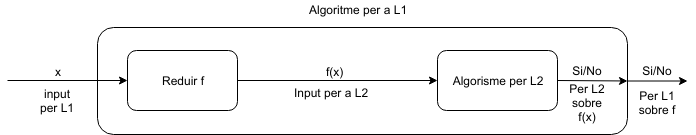

The diagram above was exported from draw.io. Its source (the exported page's mxGraphModel, read from the mxfile embedded in the PNG):
<mxGraphModel dx="2048" dy="1102" grid="1" gridSize="10" guides="1" tooltips="1" connect="1" arrows="1" fold="1" page="1" pageScale="1" pageWidth="827" pageHeight="1169" math="0" shadow="0">
  <root>
    <mxCell id="0" />
    <mxCell id="1" parent="0" />
    <mxCell id="GeZwuaiahnuhwg6-5zUT-16" style="edgeStyle=orthogonalEdgeStyle;rounded=0;orthogonalLoop=1;jettySize=auto;html=1;" edge="1" parent="1" source="GeZwuaiahnuhwg6-5zUT-11">
      <mxGeometry relative="1" as="geometry">
        <mxPoint x="760" y="380.5" as="targetPoint" />
      </mxGeometry>
    </mxCell>
    <mxCell id="GeZwuaiahnuhwg6-5zUT-11" value="" style="rounded=1;whiteSpace=wrap;html=1;fillColor=#ffffff;" vertex="1" parent="1">
      <mxGeometry x="170" y="327" width="530" height="107" as="geometry" />
    </mxCell>
    <mxCell id="GeZwuaiahnuhwg6-5zUT-8" style="edgeStyle=orthogonalEdgeStyle;rounded=0;orthogonalLoop=1;jettySize=auto;html=1;" edge="1" parent="1" source="GeZwuaiahnuhwg6-5zUT-1" target="GeZwuaiahnuhwg6-5zUT-7">
      <mxGeometry relative="1" as="geometry" />
    </mxCell>
    <mxCell id="GeZwuaiahnuhwg6-5zUT-1" value="Reduir f" style="rounded=1;whiteSpace=wrap;html=1;" vertex="1" parent="1">
      <mxGeometry x="200" y="350" width="110" height="60" as="geometry" />
    </mxCell>
    <mxCell id="GeZwuaiahnuhwg6-5zUT-2" value="" style="endArrow=classic;html=1;entryX=0;entryY=0.5;entryDx=0;entryDy=0;" edge="1" parent="1" target="GeZwuaiahnuhwg6-5zUT-1">
      <mxGeometry width="50" height="50" relative="1" as="geometry">
        <mxPoint x="80" y="380" as="sourcePoint" />
        <mxPoint x="140" y="355" as="targetPoint" />
      </mxGeometry>
    </mxCell>
    <mxCell id="GeZwuaiahnuhwg6-5zUT-4" value="x" style="text;html=1;resizable=0;points=[];align=center;verticalAlign=middle;labelBackgroundColor=#ffffff;" vertex="1" connectable="0" parent="GeZwuaiahnuhwg6-5zUT-2">
      <mxGeometry x="0.3667" y="1" relative="1" as="geometry">
        <mxPoint x="-32" y="-9" as="offset" />
      </mxGeometry>
    </mxCell>
    <mxCell id="GeZwuaiahnuhwg6-5zUT-5" value="input per L1" style="text;html=1;strokeColor=none;fillColor=none;align=center;verticalAlign=middle;whiteSpace=wrap;rounded=0;" vertex="1" parent="1">
      <mxGeometry x="110" y="390" width="40" height="20" as="geometry" />
    </mxCell>
    <mxCell id="GeZwuaiahnuhwg6-5zUT-7" value="Algorisme per L2" style="rounded=1;whiteSpace=wrap;html=1;" vertex="1" parent="1">
      <mxGeometry x="510" y="350" width="120" height="60" as="geometry" />
    </mxCell>
    <mxCell id="GeZwuaiahnuhwg6-5zUT-9" value="f(x)" style="text;html=1;resizable=0;points=[];autosize=1;align=left;verticalAlign=top;spacingTop=-4;" vertex="1" parent="1">
      <mxGeometry x="397" y="362" width="30" height="20" as="geometry" />
    </mxCell>
    <mxCell id="GeZwuaiahnuhwg6-5zUT-10" value="Input per a L2" style="text;html=1;resizable=0;points=[];autosize=1;align=left;verticalAlign=top;spacingTop=-4;" vertex="1" parent="1">
      <mxGeometry x="365" y="383" width="90" height="20" as="geometry" />
    </mxCell>
    <mxCell id="GeZwuaiahnuhwg6-5zUT-12" value="" style="endArrow=classic;html=1;exitX=1;exitY=0.5;exitDx=0;exitDy=0;entryX=1;entryY=0.5;entryDx=0;entryDy=0;" edge="1" parent="1" source="GeZwuaiahnuhwg6-5zUT-7" target="GeZwuaiahnuhwg6-5zUT-11">
      <mxGeometry width="50" height="50" relative="1" as="geometry">
        <mxPoint x="710" y="400" as="sourcePoint" />
        <mxPoint x="760" y="350" as="targetPoint" />
      </mxGeometry>
    </mxCell>
    <mxCell id="GeZwuaiahnuhwg6-5zUT-13" value="Si/No" style="text;html=1;strokeColor=none;fillColor=none;align=center;verticalAlign=middle;whiteSpace=wrap;rounded=0;" vertex="1" parent="1">
      <mxGeometry x="640" y="360" width="40" height="20" as="geometry" />
    </mxCell>
    <mxCell id="GeZwuaiahnuhwg6-5zUT-14" value="Per L2 sobre f(x)" style="text;html=1;strokeColor=none;fillColor=none;align=center;verticalAlign=middle;whiteSpace=wrap;rounded=0;" vertex="1" parent="1">
      <mxGeometry x="640" y="383" width="40" height="37" as="geometry" />
    </mxCell>
    <mxCell id="GeZwuaiahnuhwg6-5zUT-18" value="Si/No" style="text;html=1;strokeColor=none;fillColor=none;align=center;verticalAlign=middle;whiteSpace=wrap;rounded=0;" vertex="1" parent="1">
      <mxGeometry x="710" y="360" width="40" height="20" as="geometry" />
    </mxCell>
    <mxCell id="GeZwuaiahnuhwg6-5zUT-21" value="Per L1 sobre f" style="text;html=1;strokeColor=none;fillColor=none;align=center;verticalAlign=middle;whiteSpace=wrap;rounded=0;" vertex="1" parent="1">
      <mxGeometry x="710" y="383" width="40" height="37" as="geometry" />
    </mxCell>
    <mxCell id="GeZwuaiahnuhwg6-5zUT-22" value="Algoritme per a L1" style="text;html=1;resizable=0;points=[];autosize=1;align=left;verticalAlign=top;spacingTop=-4;" vertex="1" parent="1">
      <mxGeometry x="380" y="300" width="110" height="20" as="geometry" />
    </mxCell>
  </root>
</mxGraphModel>